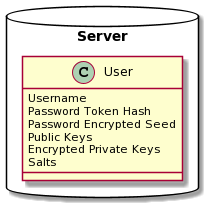

The diagram above was rendered by PlantUML. Its source (embedded in the PNG):
@startuml
package Server <<Database>> {
  class User {
    Username
    Password Token Hash
    Password Encrypted Seed
    Public Keys
    Encrypted Private Keys
    Salts
  }
}
@enduml